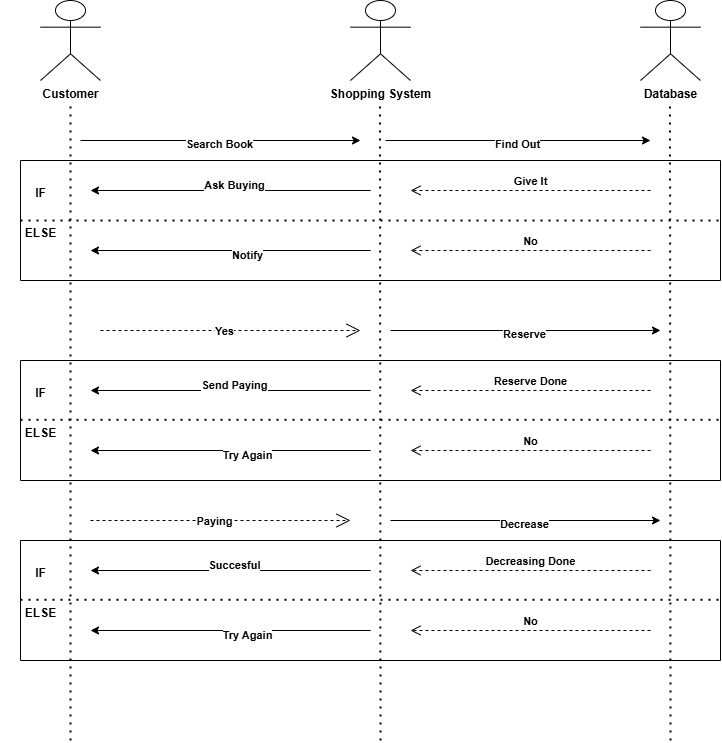

The diagram above was exported from draw.io. Its source (the exported page's mxGraphModel, read from the mxfile embedded in the PNG):
<mxGraphModel dx="1428" dy="777" grid="1" gridSize="10" guides="1" tooltips="1" connect="1" arrows="1" fold="1" page="1" pageScale="1" pageWidth="850" pageHeight="1100" math="0" shadow="0">
  <root>
    <mxCell id="0" />
    <mxCell id="1" parent="0" />
    <mxCell id="DJdDh6FVMwPrSOP-twWR-27" value="&lt;b&gt;Customer&lt;/b&gt;" style="shape=umlActor;verticalLabelPosition=bottom;verticalAlign=top;html=1;outlineConnect=0;" vertex="1" parent="1">
      <mxGeometry x="80" y="60" width="60" height="80" as="geometry" />
    </mxCell>
    <mxCell id="DJdDh6FVMwPrSOP-twWR-28" value="&lt;b&gt;Shopping System&lt;/b&gt;" style="shape=umlActor;verticalLabelPosition=bottom;verticalAlign=top;html=1;outlineConnect=0;" vertex="1" parent="1">
      <mxGeometry x="390" y="60" width="60" height="80" as="geometry" />
    </mxCell>
    <mxCell id="DJdDh6FVMwPrSOP-twWR-30" value="&lt;b&gt;Database&lt;/b&gt;" style="shape=umlActor;verticalLabelPosition=bottom;verticalAlign=top;html=1;outlineConnect=0;" vertex="1" parent="1">
      <mxGeometry x="680" y="60" width="60" height="80" as="geometry" />
    </mxCell>
    <mxCell id="DJdDh6FVMwPrSOP-twWR-32" value="" style="endArrow=none;dashed=1;html=1;dashPattern=1 3;strokeWidth=2;rounded=0;" edge="1" parent="1">
      <mxGeometry width="50" height="50" relative="1" as="geometry">
        <mxPoint x="110" y="800" as="sourcePoint" />
        <mxPoint x="110" y="160" as="targetPoint" />
      </mxGeometry>
    </mxCell>
    <mxCell id="DJdDh6FVMwPrSOP-twWR-33" value="" style="endArrow=none;dashed=1;html=1;dashPattern=1 3;strokeWidth=2;rounded=0;" edge="1" parent="1">
      <mxGeometry width="50" height="50" relative="1" as="geometry">
        <mxPoint x="420" y="800" as="sourcePoint" />
        <mxPoint x="419.5" y="160" as="targetPoint" />
      </mxGeometry>
    </mxCell>
    <mxCell id="DJdDh6FVMwPrSOP-twWR-34" value="" style="endArrow=none;dashed=1;html=1;dashPattern=1 3;strokeWidth=2;rounded=0;" edge="1" parent="1">
      <mxGeometry width="50" height="50" relative="1" as="geometry">
        <mxPoint x="710" y="800" as="sourcePoint" />
        <mxPoint x="709.5" y="160" as="targetPoint" />
      </mxGeometry>
    </mxCell>
    <mxCell id="DJdDh6FVMwPrSOP-twWR-35" value="" style="endArrow=classic;html=1;rounded=0;" edge="1" parent="1">
      <mxGeometry width="50" height="50" relative="1" as="geometry">
        <mxPoint x="120" y="200" as="sourcePoint" />
        <mxPoint x="400" y="200" as="targetPoint" />
      </mxGeometry>
    </mxCell>
    <mxCell id="DJdDh6FVMwPrSOP-twWR-36" value="&lt;b&gt;Search Book&lt;/b&gt;" style="edgeLabel;html=1;align=center;verticalAlign=middle;resizable=0;points=[];" vertex="1" connectable="0" parent="DJdDh6FVMwPrSOP-twWR-35">
      <mxGeometry x="-0.0143" y="-3" relative="1" as="geometry">
        <mxPoint as="offset" />
      </mxGeometry>
    </mxCell>
    <mxCell id="DJdDh6FVMwPrSOP-twWR-37" value="" style="endArrow=classic;html=1;rounded=0;" edge="1" parent="1">
      <mxGeometry width="50" height="50" relative="1" as="geometry">
        <mxPoint x="425" y="200" as="sourcePoint" />
        <mxPoint x="690" y="200" as="targetPoint" />
      </mxGeometry>
    </mxCell>
    <mxCell id="DJdDh6FVMwPrSOP-twWR-38" value="&lt;b&gt;Find Out&lt;/b&gt;" style="edgeLabel;html=1;align=center;verticalAlign=middle;resizable=0;points=[];" vertex="1" connectable="0" parent="DJdDh6FVMwPrSOP-twWR-37">
      <mxGeometry x="-0.0143" y="-3" relative="1" as="geometry">
        <mxPoint as="offset" />
      </mxGeometry>
    </mxCell>
    <mxCell id="DJdDh6FVMwPrSOP-twWR-41" value="" style="endArrow=none;dashed=1;html=1;dashPattern=1 3;strokeWidth=2;rounded=0;exitX=0;exitY=0.5;exitDx=0;exitDy=0;entryX=1;entryY=0.5;entryDx=0;entryDy=0;" edge="1" parent="1" source="DJdDh6FVMwPrSOP-twWR-42" target="DJdDh6FVMwPrSOP-twWR-42">
      <mxGeometry width="50" height="50" relative="1" as="geometry">
        <mxPoint x="75" y="319.94000000000005" as="sourcePoint" />
        <mxPoint x="765" y="319.03" as="targetPoint" />
      </mxGeometry>
    </mxCell>
    <mxCell id="DJdDh6FVMwPrSOP-twWR-42" value="" style="swimlane;startSize=0;" vertex="1" parent="1">
      <mxGeometry x="60" y="220" width="700" height="120" as="geometry" />
    </mxCell>
    <mxCell id="DJdDh6FVMwPrSOP-twWR-43" value="&lt;b&gt;Give It&lt;/b&gt;" style="html=1;verticalAlign=bottom;endArrow=open;dashed=1;endSize=8;curved=0;rounded=0;" edge="1" parent="DJdDh6FVMwPrSOP-twWR-42">
      <mxGeometry relative="1" as="geometry">
        <mxPoint x="630" y="30" as="sourcePoint" />
        <mxPoint x="390" y="30" as="targetPoint" />
        <mxPoint as="offset" />
      </mxGeometry>
    </mxCell>
    <mxCell id="DJdDh6FVMwPrSOP-twWR-44" value="&lt;b&gt;No&lt;/b&gt;" style="html=1;verticalAlign=bottom;endArrow=open;dashed=1;endSize=8;curved=0;rounded=0;" edge="1" parent="DJdDh6FVMwPrSOP-twWR-42">
      <mxGeometry relative="1" as="geometry">
        <mxPoint x="630" y="90" as="sourcePoint" />
        <mxPoint x="390" y="90" as="targetPoint" />
        <mxPoint as="offset" />
      </mxGeometry>
    </mxCell>
    <mxCell id="DJdDh6FVMwPrSOP-twWR-45" value="" style="endArrow=classic;html=1;rounded=0;" edge="1" parent="DJdDh6FVMwPrSOP-twWR-42">
      <mxGeometry width="50" height="50" relative="1" as="geometry">
        <mxPoint x="80" y="30" as="sourcePoint" />
        <mxPoint x="70" y="30" as="targetPoint" />
        <Array as="points">
          <mxPoint x="350" y="30" />
        </Array>
      </mxGeometry>
    </mxCell>
    <mxCell id="DJdDh6FVMwPrSOP-twWR-46" value="&lt;b&gt;Ask Buying&lt;/b&gt;" style="edgeLabel;html=1;align=center;verticalAlign=middle;resizable=0;points=[];" vertex="1" connectable="0" parent="DJdDh6FVMwPrSOP-twWR-45">
      <mxGeometry x="-0.0143" y="-3" relative="1" as="geometry">
        <mxPoint x="-136" y="-3" as="offset" />
      </mxGeometry>
    </mxCell>
    <mxCell id="DJdDh6FVMwPrSOP-twWR-47" value="" style="endArrow=classic;html=1;rounded=0;" edge="1" parent="DJdDh6FVMwPrSOP-twWR-42">
      <mxGeometry width="50" height="50" relative="1" as="geometry">
        <mxPoint x="80" y="90" as="sourcePoint" />
        <mxPoint x="70" y="90" as="targetPoint" />
        <Array as="points">
          <mxPoint x="350" y="90" />
        </Array>
      </mxGeometry>
    </mxCell>
    <mxCell id="DJdDh6FVMwPrSOP-twWR-52" value="&lt;b&gt;Notify&lt;/b&gt;" style="edgeLabel;html=1;align=center;verticalAlign=middle;resizable=0;points=[];" vertex="1" connectable="0" parent="DJdDh6FVMwPrSOP-twWR-47">
      <mxGeometry x="0.4327" y="4" relative="1" as="geometry">
        <mxPoint as="offset" />
      </mxGeometry>
    </mxCell>
    <mxCell id="DJdDh6FVMwPrSOP-twWR-53" value="IF&lt;span style=&quot;color: rgba(0, 0, 0, 0); font-family: monospace; font-size: 0px; font-weight: 400; text-align: start;&quot;&gt;%3CmxGraphModel%3E%3Croot%3E%3CmxCell%20id%3D%220%22%2F%3E%3CmxCell%20id%3D%221%22%20parent%3D%220%22%2F%3E%3CmxCell%20id%3D%222%22%20value%3D%22%22%20style%3D%22endArrow%3Dclassic%3Bhtml%3D1%3Brounded%3D0%3B%22%20edge%3D%221%22%20parent%3D%221%22%3E%3CmxGeometry%20width%3D%2250%22%20height%3D%2250%22%20relative%3D%221%22%20as%3D%22geometry%22%3E%3CmxPoint%20x%3D%22130%22%20y%3D%22250%22%20as%3D%22sourcePoint%22%2F%3E%3CmxPoint%20x%3D%22120%22%20y%3D%22250%22%20as%3D%22targetPoint%22%2F%3E%3CArray%20as%3D%22points%22%3E%3CmxPoint%20x%3D%22400%22%20y%3D%22250%22%2F%3E%3C%2FArray%3E%3C%2FmxGeometry%3E%3C%2FmxCell%3E%3CmxCell%20id%3D%223%22%20value%3D%22%26lt%3Bb%26gt%3BTake%20It%26lt%3B%2Fb%26gt%3B%22%20style%3D%22edgeLabel%3Bhtml%3D1%3Balign%3Dcenter%3BverticalAlign%3Dmiddle%3Bresizable%3D0%3Bpoints%3D%5B%5D%3B%22%20vertex%3D%221%22%20connectable%3D%220%22%20parent%3D%222%22%3E%3CmxGeometry%20x%3D%22-0.0143%22%20y%3D%22-3%22%20relative%3D%221%22%20as%3D%22geometry%22%3E%3CmxPoint%20x%3D%22-136%22%20y%3D%22-3%22%20as%3D%22offset%22%2F%3E%3C%2FmxGeometry%3E%3C%2FmxCell%3E%3C%2Froot%3E%3C%2FmxGraphModel%3E&lt;/span&gt;" style="text;align=center;fontStyle=1;verticalAlign=middle;spacingLeft=3;spacingRight=3;strokeColor=none;rotatable=0;points=[[0,0.5],[1,0.5]];portConstraint=eastwest;html=1;" vertex="1" parent="DJdDh6FVMwPrSOP-twWR-42">
      <mxGeometry x="-20" y="20" width="80" height="26" as="geometry" />
    </mxCell>
    <mxCell id="DJdDh6FVMwPrSOP-twWR-54" value="ELSE" style="text;align=center;fontStyle=1;verticalAlign=middle;spacingLeft=3;spacingRight=3;strokeColor=none;rotatable=0;points=[[0,0.5],[1,0.5]];portConstraint=eastwest;html=1;" vertex="1" parent="DJdDh6FVMwPrSOP-twWR-42">
      <mxGeometry x="-20" y="60" width="80" height="26" as="geometry" />
    </mxCell>
    <mxCell id="DJdDh6FVMwPrSOP-twWR-55" value="" style="endArrow=open;endSize=12;dashed=1;html=1;rounded=0;" edge="1" parent="1">
      <mxGeometry width="160" relative="1" as="geometry">
        <mxPoint x="140" y="390" as="sourcePoint" />
        <mxPoint x="400" y="390" as="targetPoint" />
      </mxGeometry>
    </mxCell>
    <mxCell id="DJdDh6FVMwPrSOP-twWR-57" value="&lt;b&gt;Yes&lt;/b&gt;" style="edgeLabel;html=1;align=center;verticalAlign=middle;resizable=0;points=[];" vertex="1" connectable="0" parent="DJdDh6FVMwPrSOP-twWR-55">
      <mxGeometry x="-0.0538" relative="1" as="geometry">
        <mxPoint as="offset" />
      </mxGeometry>
    </mxCell>
    <mxCell id="DJdDh6FVMwPrSOP-twWR-58" value="" style="endArrow=classic;html=1;rounded=0;" edge="1" parent="1">
      <mxGeometry width="50" height="50" relative="1" as="geometry">
        <mxPoint x="430" y="390" as="sourcePoint" />
        <mxPoint x="700" y="390" as="targetPoint" />
      </mxGeometry>
    </mxCell>
    <mxCell id="DJdDh6FVMwPrSOP-twWR-59" value="&lt;b&gt;Reserve&lt;/b&gt;" style="edgeLabel;html=1;align=center;verticalAlign=middle;resizable=0;points=[];" vertex="1" connectable="0" parent="DJdDh6FVMwPrSOP-twWR-58">
      <mxGeometry x="-0.0143" y="-3" relative="1" as="geometry">
        <mxPoint as="offset" />
      </mxGeometry>
    </mxCell>
    <mxCell id="DJdDh6FVMwPrSOP-twWR-60" value="" style="swimlane;startSize=0;" vertex="1" parent="1">
      <mxGeometry x="60" y="420" width="700" height="120" as="geometry" />
    </mxCell>
    <mxCell id="DJdDh6FVMwPrSOP-twWR-61" value="&lt;b&gt;Reserve Done&lt;/b&gt;" style="html=1;verticalAlign=bottom;endArrow=open;dashed=1;endSize=8;curved=0;rounded=0;" edge="1" parent="DJdDh6FVMwPrSOP-twWR-60">
      <mxGeometry relative="1" as="geometry">
        <mxPoint x="630" y="30" as="sourcePoint" />
        <mxPoint x="390" y="30" as="targetPoint" />
        <mxPoint as="offset" />
      </mxGeometry>
    </mxCell>
    <mxCell id="DJdDh6FVMwPrSOP-twWR-62" value="&lt;b&gt;No&lt;/b&gt;" style="html=1;verticalAlign=bottom;endArrow=open;dashed=1;endSize=8;curved=0;rounded=0;" edge="1" parent="DJdDh6FVMwPrSOP-twWR-60">
      <mxGeometry relative="1" as="geometry">
        <mxPoint x="630" y="90" as="sourcePoint" />
        <mxPoint x="390" y="90" as="targetPoint" />
        <mxPoint as="offset" />
      </mxGeometry>
    </mxCell>
    <mxCell id="DJdDh6FVMwPrSOP-twWR-63" value="" style="endArrow=classic;html=1;rounded=0;" edge="1" parent="DJdDh6FVMwPrSOP-twWR-60">
      <mxGeometry width="50" height="50" relative="1" as="geometry">
        <mxPoint x="80" y="30" as="sourcePoint" />
        <mxPoint x="70" y="30" as="targetPoint" />
        <Array as="points">
          <mxPoint x="350" y="30" />
        </Array>
      </mxGeometry>
    </mxCell>
    <mxCell id="DJdDh6FVMwPrSOP-twWR-64" value="&lt;b&gt;Send Paying&lt;/b&gt;" style="edgeLabel;html=1;align=center;verticalAlign=middle;resizable=0;points=[];" vertex="1" connectable="0" parent="DJdDh6FVMwPrSOP-twWR-63">
      <mxGeometry x="-0.0143" y="-3" relative="1" as="geometry">
        <mxPoint x="-136" y="-3" as="offset" />
      </mxGeometry>
    </mxCell>
    <mxCell id="DJdDh6FVMwPrSOP-twWR-65" value="" style="endArrow=classic;html=1;rounded=0;" edge="1" parent="DJdDh6FVMwPrSOP-twWR-60">
      <mxGeometry width="50" height="50" relative="1" as="geometry">
        <mxPoint x="80" y="90" as="sourcePoint" />
        <mxPoint x="70" y="90" as="targetPoint" />
        <Array as="points">
          <mxPoint x="350" y="90" />
        </Array>
      </mxGeometry>
    </mxCell>
    <mxCell id="DJdDh6FVMwPrSOP-twWR-66" value="&lt;b&gt;Try Again&lt;/b&gt;" style="edgeLabel;html=1;align=center;verticalAlign=middle;resizable=0;points=[];" vertex="1" connectable="0" parent="DJdDh6FVMwPrSOP-twWR-65">
      <mxGeometry x="0.4327" y="4" relative="1" as="geometry">
        <mxPoint as="offset" />
      </mxGeometry>
    </mxCell>
    <mxCell id="DJdDh6FVMwPrSOP-twWR-67" value="IF&lt;span style=&quot;color: rgba(0, 0, 0, 0); font-family: monospace; font-size: 0px; font-weight: 400; text-align: start;&quot;&gt;%3CmxGraphModel%3E%3Croot%3E%3CmxCell%20id%3D%220%22%2F%3E%3CmxCell%20id%3D%221%22%20parent%3D%220%22%2F%3E%3CmxCell%20id%3D%222%22%20value%3D%22%22%20style%3D%22endArrow%3Dclassic%3Bhtml%3D1%3Brounded%3D0%3B%22%20edge%3D%221%22%20parent%3D%221%22%3E%3CmxGeometry%20width%3D%2250%22%20height%3D%2250%22%20relative%3D%221%22%20as%3D%22geometry%22%3E%3CmxPoint%20x%3D%22130%22%20y%3D%22250%22%20as%3D%22sourcePoint%22%2F%3E%3CmxPoint%20x%3D%22120%22%20y%3D%22250%22%20as%3D%22targetPoint%22%2F%3E%3CArray%20as%3D%22points%22%3E%3CmxPoint%20x%3D%22400%22%20y%3D%22250%22%2F%3E%3C%2FArray%3E%3C%2FmxGeometry%3E%3C%2FmxCell%3E%3CmxCell%20id%3D%223%22%20value%3D%22%26lt%3Bb%26gt%3BTake%20It%26lt%3B%2Fb%26gt%3B%22%20style%3D%22edgeLabel%3Bhtml%3D1%3Balign%3Dcenter%3BverticalAlign%3Dmiddle%3Bresizable%3D0%3Bpoints%3D%5B%5D%3B%22%20vertex%3D%221%22%20connectable%3D%220%22%20parent%3D%222%22%3E%3CmxGeometry%20x%3D%22-0.0143%22%20y%3D%22-3%22%20relative%3D%221%22%20as%3D%22geometry%22%3E%3CmxPoint%20x%3D%22-136%22%20y%3D%22-3%22%20as%3D%22offset%22%2F%3E%3C%2FmxGeometry%3E%3C%2FmxCell%3E%3C%2Froot%3E%3C%2FmxGraphModel%3E&lt;/span&gt;" style="text;align=center;fontStyle=1;verticalAlign=middle;spacingLeft=3;spacingRight=3;strokeColor=none;rotatable=0;points=[[0,0.5],[1,0.5]];portConstraint=eastwest;html=1;" vertex="1" parent="DJdDh6FVMwPrSOP-twWR-60">
      <mxGeometry x="-20" y="20" width="80" height="26" as="geometry" />
    </mxCell>
    <mxCell id="DJdDh6FVMwPrSOP-twWR-68" value="ELSE" style="text;align=center;fontStyle=1;verticalAlign=middle;spacingLeft=3;spacingRight=3;strokeColor=none;rotatable=0;points=[[0,0.5],[1,0.5]];portConstraint=eastwest;html=1;" vertex="1" parent="DJdDh6FVMwPrSOP-twWR-60">
      <mxGeometry x="-20" y="60" width="80" height="26" as="geometry" />
    </mxCell>
    <mxCell id="DJdDh6FVMwPrSOP-twWR-70" value="" style="endArrow=none;dashed=1;html=1;dashPattern=1 3;strokeWidth=2;rounded=0;exitX=0;exitY=0.5;exitDx=0;exitDy=0;entryX=1;entryY=0.5;entryDx=0;entryDy=0;" edge="1" parent="DJdDh6FVMwPrSOP-twWR-60">
      <mxGeometry width="50" height="50" relative="1" as="geometry">
        <mxPoint y="59.31" as="sourcePoint" />
        <mxPoint x="700" y="59.31" as="targetPoint" />
      </mxGeometry>
    </mxCell>
    <mxCell id="DJdDh6FVMwPrSOP-twWR-71" value="" style="endArrow=open;endSize=12;dashed=1;html=1;rounded=0;" edge="1" parent="1">
      <mxGeometry width="160" relative="1" as="geometry">
        <mxPoint x="130" y="580" as="sourcePoint" />
        <mxPoint x="390" y="580" as="targetPoint" />
      </mxGeometry>
    </mxCell>
    <mxCell id="DJdDh6FVMwPrSOP-twWR-72" value="&lt;b&gt;Paying&lt;/b&gt;" style="edgeLabel;html=1;align=center;verticalAlign=middle;resizable=0;points=[];" vertex="1" connectable="0" parent="DJdDh6FVMwPrSOP-twWR-71">
      <mxGeometry x="-0.0538" relative="1" as="geometry">
        <mxPoint as="offset" />
      </mxGeometry>
    </mxCell>
    <mxCell id="DJdDh6FVMwPrSOP-twWR-73" value="" style="endArrow=classic;html=1;rounded=0;" edge="1" parent="1">
      <mxGeometry width="50" height="50" relative="1" as="geometry">
        <mxPoint x="430" y="580" as="sourcePoint" />
        <mxPoint x="700" y="580" as="targetPoint" />
      </mxGeometry>
    </mxCell>
    <mxCell id="DJdDh6FVMwPrSOP-twWR-74" value="&lt;b&gt;Decrease&lt;/b&gt;" style="edgeLabel;html=1;align=center;verticalAlign=middle;resizable=0;points=[];" vertex="1" connectable="0" parent="DJdDh6FVMwPrSOP-twWR-73">
      <mxGeometry x="-0.0143" y="-3" relative="1" as="geometry">
        <mxPoint as="offset" />
      </mxGeometry>
    </mxCell>
    <mxCell id="DJdDh6FVMwPrSOP-twWR-75" value="" style="swimlane;startSize=0;" vertex="1" parent="1">
      <mxGeometry x="60" y="600" width="700" height="120" as="geometry" />
    </mxCell>
    <mxCell id="DJdDh6FVMwPrSOP-twWR-76" value="&lt;b&gt;Decreasing Done&lt;/b&gt;" style="html=1;verticalAlign=bottom;endArrow=open;dashed=1;endSize=8;curved=0;rounded=0;" edge="1" parent="DJdDh6FVMwPrSOP-twWR-75">
      <mxGeometry relative="1" as="geometry">
        <mxPoint x="630" y="30" as="sourcePoint" />
        <mxPoint x="390" y="30" as="targetPoint" />
        <mxPoint as="offset" />
      </mxGeometry>
    </mxCell>
    <mxCell id="DJdDh6FVMwPrSOP-twWR-77" value="&lt;b&gt;No&lt;/b&gt;" style="html=1;verticalAlign=bottom;endArrow=open;dashed=1;endSize=8;curved=0;rounded=0;" edge="1" parent="DJdDh6FVMwPrSOP-twWR-75">
      <mxGeometry relative="1" as="geometry">
        <mxPoint x="630" y="90" as="sourcePoint" />
        <mxPoint x="390" y="90" as="targetPoint" />
        <mxPoint as="offset" />
      </mxGeometry>
    </mxCell>
    <mxCell id="DJdDh6FVMwPrSOP-twWR-78" value="" style="endArrow=classic;html=1;rounded=0;" edge="1" parent="DJdDh6FVMwPrSOP-twWR-75">
      <mxGeometry width="50" height="50" relative="1" as="geometry">
        <mxPoint x="80" y="30" as="sourcePoint" />
        <mxPoint x="70" y="30" as="targetPoint" />
        <Array as="points">
          <mxPoint x="350" y="30" />
        </Array>
      </mxGeometry>
    </mxCell>
    <mxCell id="DJdDh6FVMwPrSOP-twWR-79" value="&lt;b&gt;Succesful&lt;/b&gt;" style="edgeLabel;html=1;align=center;verticalAlign=middle;resizable=0;points=[];" vertex="1" connectable="0" parent="DJdDh6FVMwPrSOP-twWR-78">
      <mxGeometry x="-0.0143" y="-3" relative="1" as="geometry">
        <mxPoint x="-136" y="-3" as="offset" />
      </mxGeometry>
    </mxCell>
    <mxCell id="DJdDh6FVMwPrSOP-twWR-80" value="" style="endArrow=classic;html=1;rounded=0;" edge="1" parent="DJdDh6FVMwPrSOP-twWR-75">
      <mxGeometry width="50" height="50" relative="1" as="geometry">
        <mxPoint x="80" y="90" as="sourcePoint" />
        <mxPoint x="70" y="90" as="targetPoint" />
        <Array as="points">
          <mxPoint x="350" y="90" />
        </Array>
      </mxGeometry>
    </mxCell>
    <mxCell id="DJdDh6FVMwPrSOP-twWR-81" value="&lt;b&gt;Try Again&lt;/b&gt;" style="edgeLabel;html=1;align=center;verticalAlign=middle;resizable=0;points=[];" vertex="1" connectable="0" parent="DJdDh6FVMwPrSOP-twWR-80">
      <mxGeometry x="0.4327" y="4" relative="1" as="geometry">
        <mxPoint as="offset" />
      </mxGeometry>
    </mxCell>
    <mxCell id="DJdDh6FVMwPrSOP-twWR-82" value="IF&lt;span style=&quot;color: rgba(0, 0, 0, 0); font-family: monospace; font-size: 0px; font-weight: 400; text-align: start;&quot;&gt;%3CmxGraphModel%3E%3Croot%3E%3CmxCell%20id%3D%220%22%2F%3E%3CmxCell%20id%3D%221%22%20parent%3D%220%22%2F%3E%3CmxCell%20id%3D%222%22%20value%3D%22%22%20style%3D%22endArrow%3Dclassic%3Bhtml%3D1%3Brounded%3D0%3B%22%20edge%3D%221%22%20parent%3D%221%22%3E%3CmxGeometry%20width%3D%2250%22%20height%3D%2250%22%20relative%3D%221%22%20as%3D%22geometry%22%3E%3CmxPoint%20x%3D%22130%22%20y%3D%22250%22%20as%3D%22sourcePoint%22%2F%3E%3CmxPoint%20x%3D%22120%22%20y%3D%22250%22%20as%3D%22targetPoint%22%2F%3E%3CArray%20as%3D%22points%22%3E%3CmxPoint%20x%3D%22400%22%20y%3D%22250%22%2F%3E%3C%2FArray%3E%3C%2FmxGeometry%3E%3C%2FmxCell%3E%3CmxCell%20id%3D%223%22%20value%3D%22%26lt%3Bb%26gt%3BTake%20It%26lt%3B%2Fb%26gt%3B%22%20style%3D%22edgeLabel%3Bhtml%3D1%3Balign%3Dcenter%3BverticalAlign%3Dmiddle%3Bresizable%3D0%3Bpoints%3D%5B%5D%3B%22%20vertex%3D%221%22%20connectable%3D%220%22%20parent%3D%222%22%3E%3CmxGeometry%20x%3D%22-0.0143%22%20y%3D%22-3%22%20relative%3D%221%22%20as%3D%22geometry%22%3E%3CmxPoint%20x%3D%22-136%22%20y%3D%22-3%22%20as%3D%22offset%22%2F%3E%3C%2FmxGeometry%3E%3C%2FmxCell%3E%3C%2Froot%3E%3C%2FmxGraphModel%3E&lt;/span&gt;" style="text;align=center;fontStyle=1;verticalAlign=middle;spacingLeft=3;spacingRight=3;strokeColor=none;rotatable=0;points=[[0,0.5],[1,0.5]];portConstraint=eastwest;html=1;" vertex="1" parent="DJdDh6FVMwPrSOP-twWR-75">
      <mxGeometry x="-20" y="20" width="80" height="26" as="geometry" />
    </mxCell>
    <mxCell id="DJdDh6FVMwPrSOP-twWR-83" value="ELSE" style="text;align=center;fontStyle=1;verticalAlign=middle;spacingLeft=3;spacingRight=3;strokeColor=none;rotatable=0;points=[[0,0.5],[1,0.5]];portConstraint=eastwest;html=1;" vertex="1" parent="DJdDh6FVMwPrSOP-twWR-75">
      <mxGeometry x="-20" y="60" width="80" height="26" as="geometry" />
    </mxCell>
    <mxCell id="DJdDh6FVMwPrSOP-twWR-84" value="" style="endArrow=none;dashed=1;html=1;dashPattern=1 3;strokeWidth=2;rounded=0;exitX=0;exitY=0.5;exitDx=0;exitDy=0;entryX=1;entryY=0.5;entryDx=0;entryDy=0;" edge="1" parent="DJdDh6FVMwPrSOP-twWR-75">
      <mxGeometry width="50" height="50" relative="1" as="geometry">
        <mxPoint y="59.31" as="sourcePoint" />
        <mxPoint x="700" y="59.31" as="targetPoint" />
      </mxGeometry>
    </mxCell>
  </root>
</mxGraphModel>